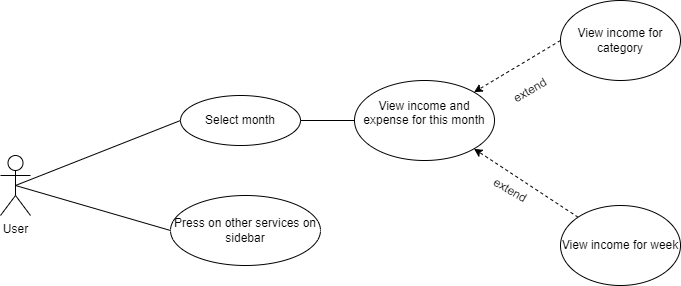

The diagram above was exported from draw.io. Its source (the exported page's mxGraphModel, read from the mxfile embedded in the PNG):
<mxGraphModel dx="1050" dy="522" grid="1" gridSize="10" guides="1" tooltips="1" connect="1" arrows="1" fold="1" page="1" pageScale="1" pageWidth="827" pageHeight="1169" math="0" shadow="0">
  <root>
    <mxCell id="0" />
    <mxCell id="1" parent="0" />
    <mxCell id="8AgcQ7DJNCDodkGDd24o-1" value="User" style="shape=umlActor;verticalLabelPosition=bottom;verticalAlign=top;html=1;outlineConnect=0;" vertex="1" parent="1">
      <mxGeometry x="60" y="230" width="30" height="60" as="geometry" />
    </mxCell>
    <mxCell id="8AgcQ7DJNCDodkGDd24o-5" value="" style="endArrow=none;html=1;rounded=0;entryX=0;entryY=0.5;entryDx=0;entryDy=0;exitX=0.5;exitY=0.5;exitDx=0;exitDy=0;exitPerimeter=0;" edge="1" parent="1" source="8AgcQ7DJNCDodkGDd24o-1" target="8AgcQ7DJNCDodkGDd24o-15">
      <mxGeometry width="50" height="50" relative="1" as="geometry">
        <mxPoint x="70" y="260" as="sourcePoint" />
        <mxPoint x="190" y="165" as="targetPoint" />
      </mxGeometry>
    </mxCell>
    <mxCell id="8AgcQ7DJNCDodkGDd24o-6" value="" style="endArrow=none;html=1;rounded=0;entryX=0.5;entryY=1;entryDx=0;entryDy=0;exitX=0.5;exitY=0.5;exitDx=0;exitDy=0;exitPerimeter=0;" edge="1" parent="1" source="8AgcQ7DJNCDodkGDd24o-1" target="8AgcQ7DJNCDodkGDd24o-16">
      <mxGeometry width="50" height="50" relative="1" as="geometry">
        <mxPoint x="-10" y="305" as="sourcePoint" />
        <mxPoint x="365" y="380" as="targetPoint" />
      </mxGeometry>
    </mxCell>
    <mxCell id="8AgcQ7DJNCDodkGDd24o-13" value="View income and expense for this month&lt;div&gt;&lt;br&gt;&lt;/div&gt;" style="ellipse;whiteSpace=wrap;html=1;" vertex="1" parent="1">
      <mxGeometry x="414" y="155" width="140" height="80" as="geometry" />
    </mxCell>
    <mxCell id="8AgcQ7DJNCDodkGDd24o-15" value="Select month" style="ellipse;whiteSpace=wrap;html=1;" vertex="1" parent="1">
      <mxGeometry x="240" y="170" width="120" height="50" as="geometry" />
    </mxCell>
    <mxCell id="8AgcQ7DJNCDodkGDd24o-16" value="Press on other services on sidebar" style="ellipse;whiteSpace=wrap;html=1;direction=south;" vertex="1" parent="1">
      <mxGeometry x="230" y="270" width="150" height="70" as="geometry" />
    </mxCell>
    <mxCell id="8AgcQ7DJNCDodkGDd24o-17" value="" style="endArrow=none;html=1;rounded=0;entryX=1;entryY=0.5;entryDx=0;entryDy=0;exitX=0;exitY=0.5;exitDx=0;exitDy=0;" edge="1" parent="1" source="8AgcQ7DJNCDodkGDd24o-13" target="8AgcQ7DJNCDodkGDd24o-15">
      <mxGeometry width="50" height="50" relative="1" as="geometry">
        <mxPoint x="270" y="320" as="sourcePoint" />
        <mxPoint x="300" y="330" as="targetPoint" />
      </mxGeometry>
    </mxCell>
    <mxCell id="8AgcQ7DJNCDodkGDd24o-19" value="" style="endArrow=classic;html=1;rounded=0;entryX=1;entryY=1;entryDx=0;entryDy=0;dashed=1;exitX=0;exitY=0;exitDx=0;exitDy=0;" edge="1" parent="1" source="8AgcQ7DJNCDodkGDd24o-21" target="8AgcQ7DJNCDodkGDd24o-13">
      <mxGeometry width="50" height="50" relative="1" as="geometry">
        <mxPoint x="650" y="300" as="sourcePoint" />
        <mxPoint x="580" y="290" as="targetPoint" />
      </mxGeometry>
    </mxCell>
    <mxCell id="8AgcQ7DJNCDodkGDd24o-20" value="extend" style="text;html=1;align=center;verticalAlign=middle;whiteSpace=wrap;rounded=0;rotation=30;" vertex="1" parent="1">
      <mxGeometry x="540" y="250" width="60" height="30" as="geometry" />
    </mxCell>
    <mxCell id="8AgcQ7DJNCDodkGDd24o-21" value="View income for week" style="ellipse;whiteSpace=wrap;html=1;" vertex="1" parent="1">
      <mxGeometry x="620" y="280" width="120" height="80" as="geometry" />
    </mxCell>
    <mxCell id="8AgcQ7DJNCDodkGDd24o-22" value="View income for category" style="ellipse;whiteSpace=wrap;html=1;" vertex="1" parent="1">
      <mxGeometry x="620" y="75" width="120" height="80" as="geometry" />
    </mxCell>
    <mxCell id="8AgcQ7DJNCDodkGDd24o-23" value="" style="endArrow=classic;html=1;rounded=0;dashed=1;exitX=0;exitY=0.5;exitDx=0;exitDy=0;entryX=1;entryY=0;entryDx=0;entryDy=0;" edge="1" parent="1" source="8AgcQ7DJNCDodkGDd24o-22" target="8AgcQ7DJNCDodkGDd24o-13">
      <mxGeometry width="50" height="50" relative="1" as="geometry">
        <mxPoint x="674.5" y="208.72" as="sourcePoint" />
        <mxPoint x="569.5" y="139.72" as="targetPoint" />
      </mxGeometry>
    </mxCell>
    <mxCell id="8AgcQ7DJNCDodkGDd24o-24" value="extend" style="text;html=1;align=center;verticalAlign=middle;whiteSpace=wrap;rounded=0;rotation=-30;" vertex="1" parent="1">
      <mxGeometry x="560" y="150" width="60" height="30" as="geometry" />
    </mxCell>
  </root>
</mxGraphModel>